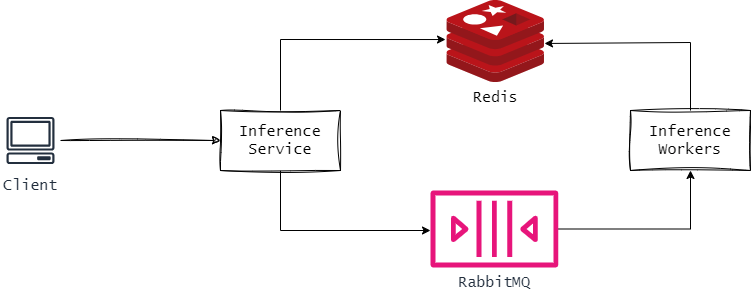

The diagram above was exported from draw.io. Its source (the exported page's mxGraphModel, read from the mxfile embedded in the PNG):
<mxGraphModel dx="1232" dy="1135" grid="1" gridSize="10" guides="1" tooltips="1" connect="1" arrows="1" fold="1" page="1" pageScale="1" pageWidth="850" pageHeight="1100" math="0" shadow="0">
  <root>
    <mxCell id="0" />
    <mxCell id="1" parent="0" />
    <mxCell id="LmhF703T-DoyfTflwvzD-7" style="edgeStyle=orthogonalEdgeStyle;rounded=0;orthogonalLoop=1;jettySize=auto;html=1;sketch=1;curveFitting=1;jiggle=2;" edge="1" parent="1" source="LmhF703T-DoyfTflwvzD-1" target="LmhF703T-DoyfTflwvzD-6">
      <mxGeometry relative="1" as="geometry" />
    </mxCell>
    <mxCell id="LmhF703T-DoyfTflwvzD-1" value="&lt;font style=&quot;font-size: 15px;&quot; face=&quot;Lucida Console&quot;&gt;Client&lt;/font&gt;" style="outlineConnect=0;fontColor=#232F3E;gradientColor=none;strokeColor=#232F3E;fillColor=#ffffff;dashed=0;verticalLabelPosition=bottom;verticalAlign=top;align=center;html=1;fontSize=12;fontStyle=0;aspect=fixed;shape=mxgraph.aws4.resourceIcon;resIcon=mxgraph.aws4.client;" vertex="1" parent="1">
      <mxGeometry x="60" y="220" width="60" height="60" as="geometry" />
    </mxCell>
    <mxCell id="LmhF703T-DoyfTflwvzD-4" value="&lt;font style=&quot;font-size: 15px;&quot; face=&quot;Lucida Console&quot;&gt;Redis&lt;/font&gt;" style="image;sketch=0;aspect=fixed;html=1;points=[];align=center;fontSize=12;image=img/lib/mscae/Cache_Redis_Product.svg;" vertex="1" parent="1">
      <mxGeometry x="506.38" y="110" width="97.62" height="82" as="geometry" />
    </mxCell>
    <mxCell id="LmhF703T-DoyfTflwvzD-11" style="edgeStyle=orthogonalEdgeStyle;rounded=0;orthogonalLoop=1;jettySize=auto;html=1;entryX=0.5;entryY=1;entryDx=0;entryDy=0;" edge="1" parent="1" source="LmhF703T-DoyfTflwvzD-5" target="LmhF703T-DoyfTflwvzD-10">
      <mxGeometry relative="1" as="geometry" />
    </mxCell>
    <mxCell id="LmhF703T-DoyfTflwvzD-5" value="&lt;font style=&quot;font-size: 15px;&quot; face=&quot;Lucida Console&quot;&gt;RabbitMQ&lt;/font&gt;" style="sketch=0;outlineConnect=0;fontColor=#232F3E;gradientColor=none;fillColor=#E7157B;strokeColor=none;dashed=0;verticalLabelPosition=bottom;verticalAlign=top;align=center;html=1;fontSize=12;fontStyle=0;aspect=fixed;pointerEvents=1;shape=mxgraph.aws4.queue;" vertex="1" parent="1">
      <mxGeometry x="490" y="300" width="127.79" height="77" as="geometry" />
    </mxCell>
    <mxCell id="LmhF703T-DoyfTflwvzD-9" style="edgeStyle=orthogonalEdgeStyle;rounded=0;orthogonalLoop=1;jettySize=auto;html=1;" edge="1" parent="1" source="LmhF703T-DoyfTflwvzD-6" target="LmhF703T-DoyfTflwvzD-5">
      <mxGeometry relative="1" as="geometry">
        <Array as="points">
          <mxPoint x="340" y="340" />
        </Array>
      </mxGeometry>
    </mxCell>
    <mxCell id="LmhF703T-DoyfTflwvzD-6" value="&lt;font style=&quot;font-size: 15px;&quot; face=&quot;Lucida Console&quot;&gt;Inference Service&lt;/font&gt;" style="rounded=0;whiteSpace=wrap;html=1;sketch=1;curveFitting=1;jiggle=2;" vertex="1" parent="1">
      <mxGeometry x="280" y="220" width="120" height="60" as="geometry" />
    </mxCell>
    <mxCell id="LmhF703T-DoyfTflwvzD-10" value="&lt;font style=&quot;font-size: 15px;&quot; face=&quot;Lucida Console&quot;&gt;Inference Workers&lt;/font&gt;" style="rounded=0;whiteSpace=wrap;html=1;sketch=1;curveFitting=1;jiggle=2;" vertex="1" parent="1">
      <mxGeometry x="690" y="220" width="120" height="60" as="geometry" />
    </mxCell>
    <mxCell id="LmhF703T-DoyfTflwvzD-12" style="edgeStyle=orthogonalEdgeStyle;rounded=0;orthogonalLoop=1;jettySize=auto;html=1;entryX=1;entryY=0.524;entryDx=0;entryDy=0;entryPerimeter=0;" edge="1" parent="1" source="LmhF703T-DoyfTflwvzD-10" target="LmhF703T-DoyfTflwvzD-4">
      <mxGeometry relative="1" as="geometry">
        <Array as="points">
          <mxPoint x="750" y="152" />
        </Array>
      </mxGeometry>
    </mxCell>
    <mxCell id="LmhF703T-DoyfTflwvzD-13" style="edgeStyle=orthogonalEdgeStyle;rounded=0;orthogonalLoop=1;jettySize=auto;html=1;entryX=-0.014;entryY=0.476;entryDx=0;entryDy=0;entryPerimeter=0;" edge="1" parent="1" source="LmhF703T-DoyfTflwvzD-6" target="LmhF703T-DoyfTflwvzD-4">
      <mxGeometry relative="1" as="geometry">
        <Array as="points">
          <mxPoint x="340" y="149" />
        </Array>
      </mxGeometry>
    </mxCell>
  </root>
</mxGraphModel>